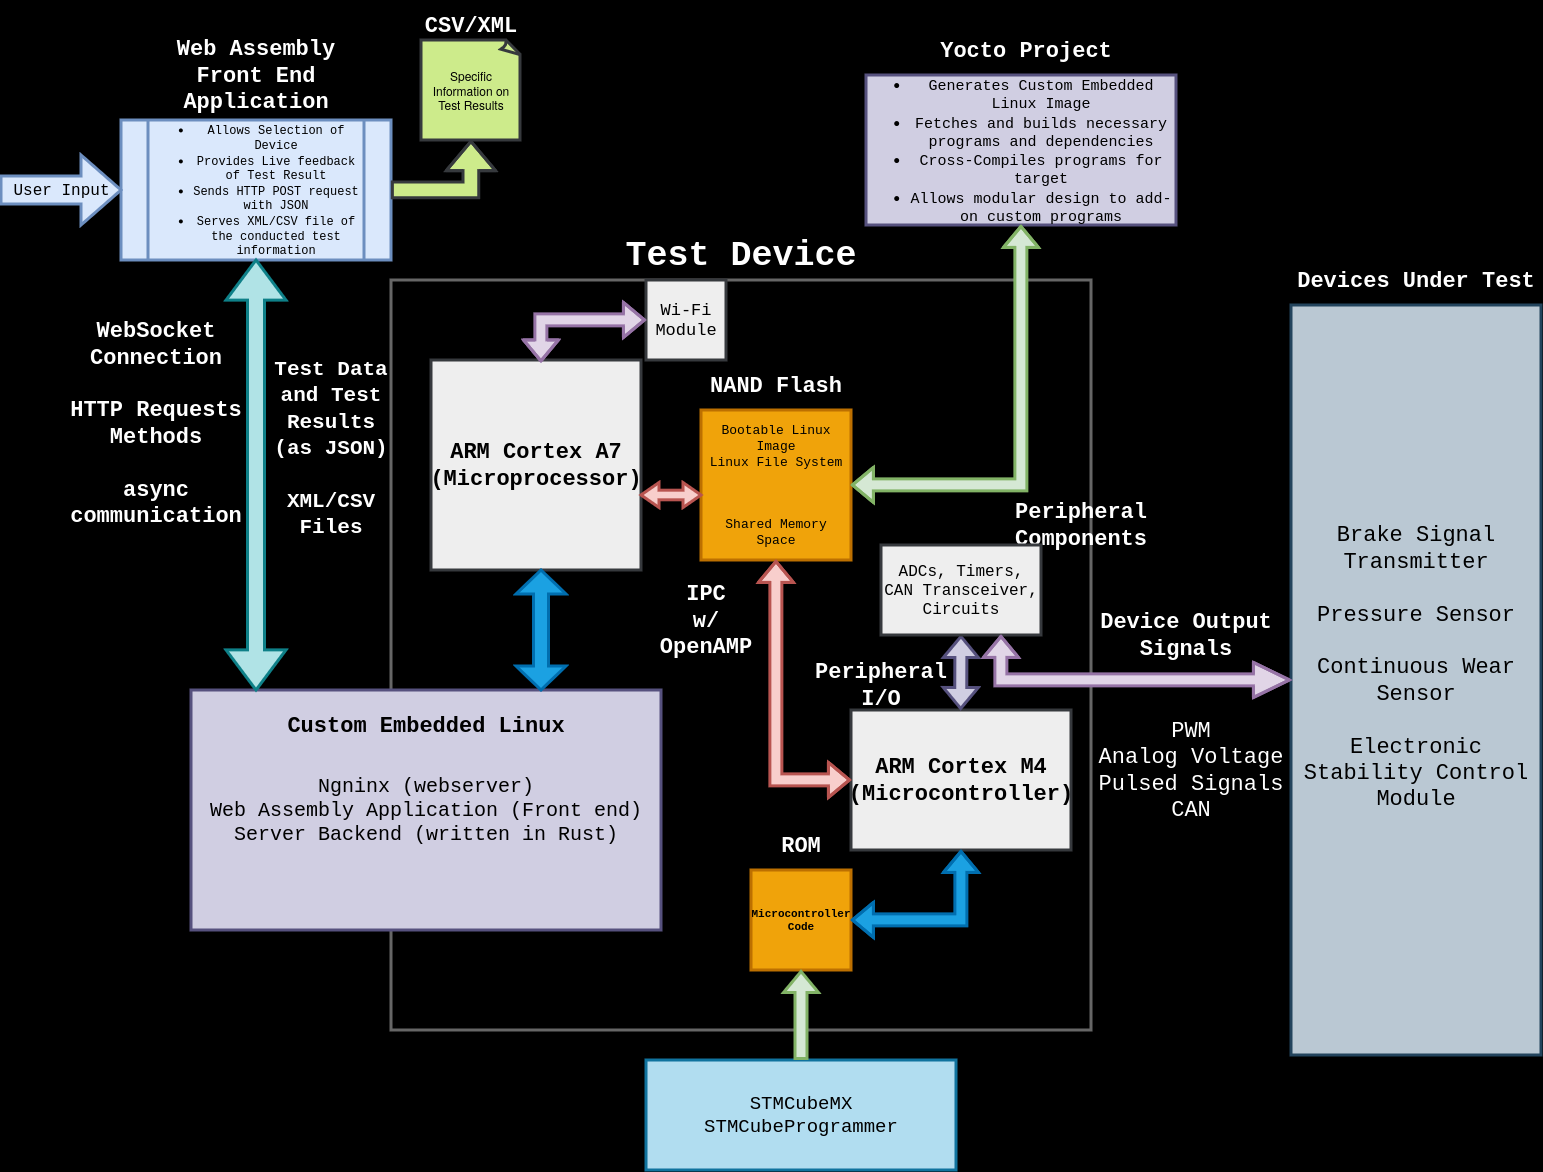

The diagram above was exported from draw.io. Its source (the exported page's mxGraphModel, read from the mxfile embedded in the PNG):
<mxGraphModel dx="2076" dy="1156" grid="1" gridSize="5" guides="1" tooltips="1" connect="1" arrows="1" fold="1" page="1" pageScale="1" pageWidth="1600" pageHeight="1200" background="#000000" math="0" shadow="0">
  <root>
    <mxCell id="0" />
    <mxCell id="1" parent="0" />
    <mxCell id="RQCWcejDw2V3bfCDH09q-246" value="Devices Under Test" style="text;html=1;align=center;verticalAlign=middle;whiteSpace=wrap;rounded=0;fontFamily=Courier New;fontSize=22;fontStyle=1;labelBackgroundColor=none;strokeWidth=3;fontColor=#ffffff;" parent="1" vertex="1">
      <mxGeometry x="1300" y="265" width="250" height="50" as="geometry" />
    </mxCell>
    <mxCell id="RQCWcejDw2V3bfCDH09q-247" value="Brake Signal Transmitter&lt;br style=&quot;font-size: 22px;&quot;&gt;&lt;br style=&quot;font-size: 22px;&quot;&gt;Pressure Sensor&lt;br style=&quot;font-size: 22px;&quot;&gt;&lt;br style=&quot;font-size: 22px;&quot;&gt;Continuous Wear Sensor&lt;br style=&quot;font-size: 22px;&quot;&gt;&lt;br style=&quot;font-size: 22px;&quot;&gt;Electronic Stability Control Module&lt;br&gt;&lt;div style=&quot;font-size: 22px;&quot;&gt;&lt;br style=&quot;font-size: 22px;&quot;&gt;&lt;/div&gt;" style="text;html=1;align=center;verticalAlign=middle;whiteSpace=wrap;rounded=0;fontFamily=Courier New;fontSize=22;labelBackgroundColor=none;strokeWidth=3;strokeColor=#23445d;fillColor=#bac8d3;fontColor=#000000;" parent="1" vertex="1">
      <mxGeometry x="1300" y="315" width="250" height="750" as="geometry" />
    </mxCell>
    <mxCell id="RQCWcejDw2V3bfCDH09q-259" value="" style="rounded=0;whiteSpace=wrap;html=1;labelBackgroundColor=none;strokeWidth=3;fillColor=#000000;strokeColor=#666666;gradientColor=none;" parent="1" vertex="1">
      <mxGeometry x="400" y="290" width="700" height="750" as="geometry" />
    </mxCell>
    <mxCell id="RQCWcejDw2V3bfCDH09q-263" value="Device Output Signals" style="text;html=1;align=center;verticalAlign=middle;whiteSpace=wrap;rounded=0;fontFamily=Courier New;fontSize=22;fontStyle=1;labelBackgroundColor=none;strokeWidth=3;fontColor=#FFFFFF;" parent="1" vertex="1">
      <mxGeometry x="1100" y="620" width="190" height="50" as="geometry" />
    </mxCell>
    <mxCell id="RQCWcejDw2V3bfCDH09q-264" value="PWM&lt;br&gt;Analog Voltage&lt;br&gt;Pulsed Signals&lt;br&gt;CAN" style="text;html=1;align=center;verticalAlign=middle;whiteSpace=wrap;rounded=0;fontFamily=Courier New;fontSize=22;labelBackgroundColor=none;strokeWidth=3;fontColor=#FFFFFF;" parent="1" vertex="1">
      <mxGeometry x="1100" y="690" width="200" height="180" as="geometry" />
    </mxCell>
    <mxCell id="RQCWcejDw2V3bfCDH09q-266" value="Test Device" style="text;html=1;align=center;verticalAlign=middle;whiteSpace=wrap;rounded=0;fontFamily=Courier New;fontSize=35;fontStyle=1;labelBackgroundColor=none;strokeWidth=3;fontColor=#ffffff;" parent="1" vertex="1">
      <mxGeometry x="400" y="240" width="700" height="50" as="geometry" />
    </mxCell>
    <mxCell id="RQCWcejDw2V3bfCDH09q-267" value="" style="rounded=0;whiteSpace=wrap;html=1;labelBackgroundColor=none;strokeWidth=3;strokeColor=#36393d;fillColor=#eeeeee;" parent="1" vertex="1">
      <mxGeometry x="860" y="720" width="220" height="140" as="geometry" />
    </mxCell>
    <mxCell id="RQCWcejDw2V3bfCDH09q-269" value="ARM Cortex M4&lt;br&gt;(Microcontroller)" style="text;html=1;align=center;verticalAlign=middle;whiteSpace=wrap;rounded=0;fontFamily=Courier New;fontSize=22;fontStyle=1;labelBackgroundColor=none;strokeWidth=3;fontColor=#000000;" parent="1" vertex="1">
      <mxGeometry x="860" y="765" width="220" height="50" as="geometry" />
    </mxCell>
    <mxCell id="RQCWcejDw2V3bfCDH09q-271" value="" style="shape=flexArrow;endArrow=classic;startArrow=classic;html=1;rounded=0;entryX=0.5;entryY=1;entryDx=0;entryDy=0;exitX=0.5;exitY=0;exitDx=0;exitDy=0;fontColor=default;labelBackgroundColor=none;strokeWidth=3;fillColor=#d0cee2;strokeColor=#56517e;" parent="1" target="-sU2LxYIiyNYjRD6zavG-5" edge="1">
      <mxGeometry width="100" height="100" relative="1" as="geometry">
        <mxPoint x="969.76" y="720" as="sourcePoint" />
        <mxPoint x="969.76" y="650" as="targetPoint" />
      </mxGeometry>
    </mxCell>
    <mxCell id="RQCWcejDw2V3bfCDH09q-272" value="Peripheral Components" style="text;html=1;align=center;verticalAlign=middle;whiteSpace=wrap;rounded=0;fontFamily=Courier New;fontSize=22;fontStyle=1;direction=west;labelBackgroundColor=none;strokeWidth=3;fontColor=#ffffff;" parent="1" vertex="1">
      <mxGeometry x="1010" y="510" width="160" height="50" as="geometry" />
    </mxCell>
    <mxCell id="RQCWcejDw2V3bfCDH09q-278" value="&lt;font style=&quot;font-size: 11px;&quot;&gt;&lt;b&gt;Microcontroller&lt;br&gt;Code&lt;/b&gt;&lt;/font&gt;" style="whiteSpace=wrap;html=1;aspect=fixed;fontSize=10;fontFamily=Courier New;labelBackgroundColor=none;strokeWidth=3;strokeColor=#BD7000;fillColor=#f0a30a;fontColor=#000000;" parent="1" vertex="1">
      <mxGeometry x="760" y="880" width="100" height="100" as="geometry" />
    </mxCell>
    <mxCell id="RQCWcejDw2V3bfCDH09q-279" value="ROM" style="text;html=1;align=center;verticalAlign=middle;whiteSpace=wrap;rounded=0;fontFamily=Courier New;fontSize=22;fontStyle=1;direction=west;labelBackgroundColor=none;strokeWidth=3;fontColor=#ffffff;" parent="1" vertex="1">
      <mxGeometry x="760" y="830" width="100" height="50" as="geometry" />
    </mxCell>
    <mxCell id="RQCWcejDw2V3bfCDH09q-282" value="" style="whiteSpace=wrap;html=1;aspect=fixed;labelBackgroundColor=none;strokeWidth=3;strokeColor=#36393d;fillColor=#eeeeee;" parent="1" vertex="1">
      <mxGeometry x="440" y="370" width="210" height="210" as="geometry" />
    </mxCell>
    <mxCell id="RQCWcejDw2V3bfCDH09q-283" value="ARM Cortex A7&lt;br&gt;(Microprocessor)" style="text;html=1;align=center;verticalAlign=middle;whiteSpace=wrap;rounded=0;fontFamily=Courier New;fontSize=22;fontStyle=1;labelBackgroundColor=none;strokeWidth=3;fontColor=#000000;" parent="1" vertex="1">
      <mxGeometry x="445" y="450" width="200" height="50" as="geometry" />
    </mxCell>
    <mxCell id="RQCWcejDw2V3bfCDH09q-286" value="&lt;font face=&quot;Courier New&quot; style=&quot;font-size: 20px;&quot;&gt;Ngninx (webserver)&lt;br&gt;Web Assembly Application (Front end)&lt;br&gt;Server Backend (written in Rust)&lt;br&gt;&lt;/font&gt;" style="rounded=0;whiteSpace=wrap;html=1;labelBackgroundColor=none;strokeWidth=3;strokeColor=#56517e;fillColor=#d0cee2;fontColor=#000000;" parent="1" vertex="1">
      <mxGeometry x="200" y="700" width="470" height="240" as="geometry" />
    </mxCell>
    <mxCell id="RQCWcejDw2V3bfCDH09q-288" value="" style="shape=doubleArrow;whiteSpace=wrap;html=1;direction=south;labelBackgroundColor=none;strokeWidth=3;fillColor=#1ba1e2;strokeColor=#006EAF;fontColor=#ffffff;" parent="1" vertex="1">
      <mxGeometry x="525" y="580" width="50" height="120" as="geometry" />
    </mxCell>
    <mxCell id="RQCWcejDw2V3bfCDH09q-289" value="Custom Embedded Linux" style="text;html=1;align=center;verticalAlign=middle;whiteSpace=wrap;rounded=0;fontFamily=Courier New;fontSize=22;fontStyle=1;labelBackgroundColor=none;direction=west;strokeWidth=3;fontColor=#000000;" parent="1" vertex="1">
      <mxGeometry x="200" y="710" width="470" height="50" as="geometry" />
    </mxCell>
    <mxCell id="RQCWcejDw2V3bfCDH09q-294" value="Wi-Fi&lt;br style=&quot;font-size: 17px;&quot;&gt;Module" style="whiteSpace=wrap;html=1;aspect=fixed;fontFamily=Courier New;fontSize=17;labelBackgroundColor=none;strokeWidth=3;strokeColor=#36393d;fillColor=#eeeeee;fontColor=#000000;" parent="1" vertex="1">
      <mxGeometry x="655" y="290" width="80" height="80" as="geometry" />
    </mxCell>
    <mxCell id="RQCWcejDw2V3bfCDH09q-295" value="Bootable Linux Image&lt;br style=&quot;font-size: 13px;&quot;&gt;Linux File System&lt;br style=&quot;font-size: 13px;&quot;&gt;&lt;br style=&quot;font-size: 13px;&quot;&gt;&lt;br style=&quot;font-size: 13px;&quot;&gt;&lt;br style=&quot;font-size: 13px;&quot;&gt;Shared Memory Space" style="whiteSpace=wrap;html=1;aspect=fixed;fontFamily=Courier New;fontSize=13;labelBackgroundColor=none;strokeWidth=3;strokeColor=#BD7000;fillColor=#f0a30a;fontColor=#000000;" parent="1" vertex="1">
      <mxGeometry x="710" y="420" width="150" height="150" as="geometry" />
    </mxCell>
    <mxCell id="RQCWcejDw2V3bfCDH09q-296" value="NAND Flash" style="text;html=1;align=center;verticalAlign=middle;whiteSpace=wrap;rounded=0;fontFamily=Courier New;fontSize=22;fontStyle=1;labelBackgroundColor=none;strokeWidth=3;fontColor=#ffffff;" parent="1" vertex="1">
      <mxGeometry x="710" y="370" width="150" height="50" as="geometry" />
    </mxCell>
    <mxCell id="RQCWcejDw2V3bfCDH09q-297" value="" style="shape=doubleArrow;whiteSpace=wrap;html=1;arrowWidth=0.3828571428571377;arrowSize=0.3;labelBackgroundColor=none;strokeWidth=3;fillColor=#f8cecc;strokeColor=#b85450;" parent="1" vertex="1">
      <mxGeometry x="650" y="492.5" width="60" height="25" as="geometry" />
    </mxCell>
    <mxCell id="RQCWcejDw2V3bfCDH09q-299" value="" style="shape=flexArrow;endArrow=classic;startArrow=classic;html=1;rounded=0;entryX=0.5;entryY=1;entryDx=0;entryDy=0;exitX=0;exitY=0.5;exitDx=0;exitDy=0;fontColor=default;labelBackgroundColor=none;strokeWidth=3;strokeColor=#b85450;fillColor=#f8cecc;" parent="1" source="RQCWcejDw2V3bfCDH09q-267" target="RQCWcejDw2V3bfCDH09q-295" edge="1">
      <mxGeometry width="100" height="100" relative="1" as="geometry">
        <mxPoint x="600" y="660" as="sourcePoint" />
        <mxPoint x="700" y="560" as="targetPoint" />
        <Array as="points">
          <mxPoint x="785" y="790" />
        </Array>
      </mxGeometry>
    </mxCell>
    <mxCell id="RQCWcejDw2V3bfCDH09q-300" value="IPC&lt;div&gt;w/ OpenAMP&lt;br&gt;&lt;/div&gt;" style="text;html=1;align=center;verticalAlign=middle;whiteSpace=wrap;rounded=0;fontFamily=Courier New;fontSize=22;fontStyle=1;labelBackgroundColor=none;strokeWidth=3;fontColor=#FFFFFF;" parent="1" vertex="1">
      <mxGeometry x="650" y="580" width="130" height="100" as="geometry" />
    </mxCell>
    <mxCell id="RQCWcejDw2V3bfCDH09q-301" value="&lt;ul style=&quot;font-size: 15px;&quot;&gt;&lt;li&gt;&lt;font style=&quot;font-size: 15px;&quot;&gt;Generates Custom Embedded Linux Image&lt;/font&gt;&lt;/li&gt;&lt;li&gt;&lt;font style=&quot;font-size: 15px;&quot;&gt;Fetches and builds necessary programs and dependencies&lt;br&gt;&lt;/font&gt;&lt;/li&gt;&lt;li&gt;&lt;font style=&quot;font-size: 15px;&quot;&gt;Cross-Compiles programs for target&lt;/font&gt;&lt;/li&gt;&lt;li&gt;&lt;font style=&quot;font-size: 15px;&quot;&gt;Allows modular design to add-on custom programs&lt;br&gt;&lt;/font&gt;&lt;/li&gt;&lt;/ul&gt;" style="rounded=0;whiteSpace=wrap;html=1;fontFamily=Courier New;labelBackgroundColor=none;strokeWidth=3;strokeColor=#56517e;fillColor=#d0cee2;fontColor=#000000;" parent="1" vertex="1">
      <mxGeometry x="875" y="85" width="310" height="150" as="geometry" />
    </mxCell>
    <mxCell id="RQCWcejDw2V3bfCDH09q-304" value="Yocto Project" style="text;html=1;align=center;verticalAlign=middle;whiteSpace=wrap;rounded=0;fontFamily=Courier New;fontSize=22;fontStyle=1;labelBackgroundColor=none;strokeWidth=3;fontColor=#ffffff;" parent="1" vertex="1">
      <mxGeometry x="880" y="35" width="310" height="50" as="geometry" />
    </mxCell>
    <mxCell id="RQCWcejDw2V3bfCDH09q-305" value="" style="shape=flexArrow;endArrow=classic;startArrow=classic;html=1;rounded=0;entryX=0.5;entryY=1;entryDx=0;entryDy=0;exitX=1;exitY=0.5;exitDx=0;exitDy=0;labelBackgroundColor=default;fontColor=#FFFFFF;strokeWidth=3;fillColor=#d5e8d4;strokeColor=#82b366;" parent="1" source="RQCWcejDw2V3bfCDH09q-295" target="RQCWcejDw2V3bfCDH09q-301" edge="1">
      <mxGeometry width="100" height="100" relative="1" as="geometry">
        <mxPoint x="910" y="590" as="sourcePoint" />
        <mxPoint x="1010" y="490" as="targetPoint" />
        <Array as="points">
          <mxPoint x="1030" y="495" />
        </Array>
      </mxGeometry>
    </mxCell>
    <mxCell id="RQCWcejDw2V3bfCDH09q-306" value="&lt;ul style=&quot;font-size: 12px;&quot;&gt;&lt;li style=&quot;font-size: 12px;&quot;&gt;Allows Selection of Device&lt;/li&gt;&lt;li style=&quot;font-size: 12px;&quot;&gt;Provides Live feedback of Test Result&lt;/li&gt;&lt;li style=&quot;font-size: 12px;&quot;&gt;Sends HTTP POST request&lt;br style=&quot;font-size: 12px;&quot;&gt;with JSON&lt;br style=&quot;font-size: 12px;&quot;&gt;&lt;/li&gt;&lt;li style=&quot;font-size: 12px;&quot;&gt;Serves XML/CSV file of the conducted test information&lt;br style=&quot;font-size: 12px;&quot;&gt;&lt;/li&gt;&lt;/ul&gt;" style="shape=process;whiteSpace=wrap;html=1;backgroundOutline=1;fontFamily=Courier New;fontSize=12;fontStyle=0;labelBackgroundColor=none;strokeWidth=3;strokeColor=#6c8ebf;fillColor=#dae8fc;gradientColor=none;fontColor=#000000;" parent="1" vertex="1">
      <mxGeometry x="130" y="130" width="270" height="140" as="geometry" />
    </mxCell>
    <mxCell id="RQCWcejDw2V3bfCDH09q-307" value="Web Assembly&lt;br&gt;Front End Application" style="text;html=1;align=center;verticalAlign=middle;whiteSpace=wrap;rounded=0;fontFamily=Courier New;fontSize=22;fontStyle=1;labelBackgroundColor=none;strokeWidth=3;fontColor=#ffffff;" parent="1" vertex="1">
      <mxGeometry x="130" y="40" width="270" height="90" as="geometry" />
    </mxCell>
    <mxCell id="RQCWcejDw2V3bfCDH09q-308" value="User Input" style="html=1;shadow=0;dashed=0;align=center;verticalAlign=middle;shape=mxgraph.arrows2.arrow;dy=0.6;dx=40;direction=east;notch=0;fontFamily=Courier New;fontSize=16;labelBackgroundColor=none;strokeWidth=3;fillColor=#dae8fc;strokeColor=#6c8ebf;gradientColor=none;fontColor=#000000;" parent="1" vertex="1">
      <mxGeometry x="10" y="165" width="120" height="70" as="geometry" />
    </mxCell>
    <mxCell id="RQCWcejDw2V3bfCDH09q-310" value="" style="shape=doubleArrow;whiteSpace=wrap;html=1;direction=south;arrowWidth=0.28333333333333904;arrowSize=0.09325396825396816;labelBackgroundColor=none;strokeWidth=3;fillColor=#b0e3e6;strokeColor=#0e8088;" parent="1" vertex="1">
      <mxGeometry x="235" y="270" width="60" height="430" as="geometry" />
    </mxCell>
    <mxCell id="RQCWcejDw2V3bfCDH09q-312" value="WebSocket&lt;br&gt;Connection&lt;br&gt;&lt;br&gt;HTTP Requests Methods&lt;br&gt;&lt;br&gt;async communication" style="text;html=1;align=center;verticalAlign=middle;whiteSpace=wrap;rounded=0;fontFamily=Courier New;fontSize=22;fontStyle=1;labelBackgroundColor=none;strokeWidth=3;fontColor=#ffffff;" parent="1" vertex="1">
      <mxGeometry x="80" y="315" width="170" height="235" as="geometry" />
    </mxCell>
    <mxCell id="RQCWcejDw2V3bfCDH09q-313" value="&lt;font style=&quot;font-size: 21px;&quot;&gt; Test Data and Test Results (as JSON)&lt;br&gt;&lt;br&gt;XML/CSV&lt;br&gt;Files&lt;/font&gt;&lt;div style=&quot;font-size: 21px;&quot;&gt;&lt;font style=&quot;font-size: 21px;&quot;&gt;&lt;br&gt;&lt;/font&gt;&lt;/div&gt;" style="text;html=1;align=center;verticalAlign=middle;whiteSpace=wrap;rounded=0;fontFamily=Courier New;fontSize=22;fontStyle=1;labelBackgroundColor=none;strokeWidth=3;fontColor=#ffffff;" parent="1" vertex="1">
      <mxGeometry x="280" y="280" width="120" height="380" as="geometry" />
    </mxCell>
    <mxCell id="RQCWcejDw2V3bfCDH09q-315" value="" style="shape=flexArrow;endArrow=classic;html=1;rounded=0;exitX=1;exitY=0.5;exitDx=0;exitDy=0;endWidth=30.52154195011338;endSize=8.745238095238093;width=13.809523809523808;entryX=0.5;entryY=1;entryDx=0;entryDy=0;entryPerimeter=0;fontColor=#FFFFFF;labelBackgroundColor=none;strokeWidth=3;fillColor=#cdeb8b;strokeColor=#36393d;" parent="1" source="RQCWcejDw2V3bfCDH09q-306" target="RQCWcejDw2V3bfCDH09q-318" edge="1">
      <mxGeometry width="50" height="50" relative="1" as="geometry">
        <mxPoint x="480" y="320" as="sourcePoint" />
        <mxPoint x="560" y="200" as="targetPoint" />
        <Array as="points">
          <mxPoint x="480" y="200" />
        </Array>
      </mxGeometry>
    </mxCell>
    <mxCell id="RQCWcejDw2V3bfCDH09q-318" value="Specific Information on Test Results" style="whiteSpace=wrap;html=1;shape=mxgraph.basic.document;labelBackgroundColor=none;strokeWidth=3;strokeColor=#36393d;fillColor=#cdeb8b;fontColor=#000000;" parent="1" vertex="1">
      <mxGeometry x="430" y="50" width="100" height="100" as="geometry" />
    </mxCell>
    <mxCell id="RQCWcejDw2V3bfCDH09q-319" value="CSV/XML" style="text;html=1;align=center;verticalAlign=middle;whiteSpace=wrap;rounded=0;fontFamily=Courier New;fontSize=22;fontStyle=1;direction=west;labelBackgroundColor=none;strokeWidth=3;fontColor=#ffffff;" parent="1" vertex="1">
      <mxGeometry x="430" y="10" width="100" height="50" as="geometry" />
    </mxCell>
    <mxCell id="RQCWcejDw2V3bfCDH09q-322" value="STMCubeMX&lt;br style=&quot;font-size: 19px;&quot;&gt;STMCubeProgrammer" style="rounded=0;whiteSpace=wrap;html=1;fontSize=19;fontFamily=Courier New;strokeWidth=3;strokeColor=#10739e;fillColor=#b1ddf0;fontColor=#000000;" parent="1" vertex="1">
      <mxGeometry x="655" y="1070" width="310" height="110" as="geometry" />
    </mxCell>
    <mxCell id="RQCWcejDw2V3bfCDH09q-325" value="" style="shape=flexArrow;endArrow=classic;html=1;rounded=0;entryX=0.5;entryY=1;entryDx=0;entryDy=0;strokeWidth=3;exitX=0.5;exitY=0;exitDx=0;exitDy=0;fillColor=#d5e8d4;strokeColor=#82b366;fontColor=#FFFFFF;" parent="1" source="RQCWcejDw2V3bfCDH09q-322" target="RQCWcejDw2V3bfCDH09q-278" edge="1">
      <mxGeometry width="50" height="50" relative="1" as="geometry">
        <mxPoint x="810" y="1040" as="sourcePoint" />
        <mxPoint x="900" y="930" as="targetPoint" />
      </mxGeometry>
    </mxCell>
    <mxCell id="RQCWcejDw2V3bfCDH09q-328" value="Peripheral&lt;br&gt; I/O" style="text;html=1;align=center;verticalAlign=middle;whiteSpace=wrap;rounded=0;fontFamily=Courier New;fontSize=22;fontStyle=1;labelBackgroundColor=none;strokeWidth=3;fontColor=#ffffff;" parent="1" vertex="1">
      <mxGeometry x="790" y="670" width="200" height="50" as="geometry" />
    </mxCell>
    <mxCell id="-sU2LxYIiyNYjRD6zavG-3" value="" style="shape=flexArrow;endArrow=classic;startArrow=classic;html=1;rounded=0;exitX=1;exitY=0.5;exitDx=0;exitDy=0;entryX=0.5;entryY=1;entryDx=0;entryDy=0;strokeWidth=3;fontColor=#ffffff;labelBackgroundColor=#000000;fillColor=#1ba1e2;strokeColor=#006EAF;" parent="1" source="RQCWcejDw2V3bfCDH09q-278" target="RQCWcejDw2V3bfCDH09q-267" edge="1">
      <mxGeometry width="100" height="100" relative="1" as="geometry">
        <mxPoint x="940" y="885" as="sourcePoint" />
        <mxPoint x="1070" y="820" as="targetPoint" />
        <Array as="points">
          <mxPoint x="970" y="930" />
          <mxPoint x="970" y="850" />
        </Array>
      </mxGeometry>
    </mxCell>
    <mxCell id="-sU2LxYIiyNYjRD6zavG-4" value="" style="shape=flexArrow;endArrow=classic;startArrow=classic;html=1;rounded=0;exitX=0.5;exitY=0;exitDx=0;exitDy=0;entryX=0;entryY=0.5;entryDx=0;entryDy=0;strokeWidth=3;fontColor=#ffffff;labelBackgroundColor=#000000;fillColor=#e1d5e7;strokeColor=#9673a6;" parent="1" target="RQCWcejDw2V3bfCDH09q-294" edge="1">
      <mxGeometry width="100" height="100" relative="1" as="geometry">
        <mxPoint x="550" y="372.5" as="sourcePoint" />
        <mxPoint x="680" y="307.5" as="targetPoint" />
        <Array as="points">
          <mxPoint x="550" y="330" />
        </Array>
      </mxGeometry>
    </mxCell>
    <mxCell id="-sU2LxYIiyNYjRD6zavG-5" value="&lt;font style=&quot;font-size: 16px;&quot;&gt;ADCs, Timers, CAN Transceiver,&lt;br&gt;Circuits&lt;br&gt;&lt;/font&gt;" style="rounded=0;whiteSpace=wrap;html=1;fontFamily=Courier New;labelBackgroundColor=none;strokeWidth=3;strokeColor=#36393d;fillColor=#eeeeee;fontColor=#000000;" parent="1" vertex="1">
      <mxGeometry x="890" y="555" width="160" height="90" as="geometry" />
    </mxCell>
    <mxCell id="-sU2LxYIiyNYjRD6zavG-11" value="" style="shape=flexArrow;endArrow=classic;startArrow=classic;html=1;rounded=0;entryX=0;entryY=0.5;entryDx=0;entryDy=0;exitX=0.75;exitY=1;exitDx=0;exitDy=0;strokeColor=#9673a6;strokeWidth=3;align=center;verticalAlign=middle;fontFamily=Helvetica;fontSize=11;fontColor=#FFFFFF;labelBackgroundColor=default;endSize=11;fillColor=#e1d5e7;" parent="1" source="-sU2LxYIiyNYjRD6zavG-5" target="RQCWcejDw2V3bfCDH09q-247" edge="1">
      <mxGeometry width="100" height="100" relative="1" as="geometry">
        <mxPoint x="1100" y="730" as="sourcePoint" />
        <mxPoint x="1200" y="630" as="targetPoint" />
        <Array as="points">
          <mxPoint x="1010" y="690" />
        </Array>
      </mxGeometry>
    </mxCell>
  </root>
</mxGraphModel>